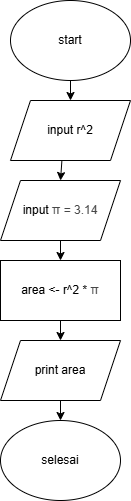

The diagram above was exported from draw.io. Its source (the exported page's mxGraphModel, read from the mxfile embedded in the PNG):
<mxGraphModel dx="774" dy="417" grid="1" gridSize="10" guides="1" tooltips="1" connect="1" arrows="1" fold="1" page="1" pageScale="1" pageWidth="850" pageHeight="1100" math="0" shadow="0">
  <root>
    <mxCell id="0" />
    <mxCell id="1" parent="0" />
    <mxCell id="vwg9SKhOfe7iJ4PKKRhQ-1" parent="1" style="ellipse;whiteSpace=wrap;html=1;" value="start" vertex="1">
      <mxGeometry height="80" width="120" x="340" y="180" as="geometry" />
    </mxCell>
    <mxCell id="pcCuRXg07Nz7ZncSkhgv-1" parent="1" style="shape=parallelogram;perimeter=parallelogramPerimeter;whiteSpace=wrap;html=1;fixedSize=1;" value="input r^2" vertex="1">
      <mxGeometry height="60" width="120" x="340" y="280" as="geometry" />
    </mxCell>
    <mxCell id="pcCuRXg07Nz7ZncSkhgv-2" parent="1" style="shape=parallelogram;perimeter=parallelogramPerimeter;whiteSpace=wrap;html=1;fixedSize=1;" value="&lt;font face=&quot;Helvetica&quot; style=&quot;font-size: 12px;&quot;&gt;input&amp;nbsp;&lt;span style=&quot;color: rgb(71, 71, 71); text-align: start; background-color: rgb(255, 255, 255);&quot;&gt;π = 3.14&lt;/span&gt;&lt;/font&gt;" vertex="1">
      <mxGeometry height="60" width="120" x="330" y="360" as="geometry" />
    </mxCell>
    <mxCell id="bND09qvCSK_O3ndomBli-1" parent="1" style="rounded=0;whiteSpace=wrap;html=1;" value="area &amp;lt;- r^2 *&amp;nbsp;&lt;span style=&quot;color: rgb(71, 71, 71); text-align: start; background-color: rgb(255, 255, 255);&quot;&gt;&lt;font face=&quot;Helvetica&quot; style=&quot;font-size: 12px;&quot;&gt;π&lt;/font&gt;&lt;/span&gt;" vertex="1">
      <mxGeometry height="60" width="120" x="330" y="440" as="geometry" />
    </mxCell>
    <mxCell id="bND09qvCSK_O3ndomBli-2" parent="1" style="shape=parallelogram;perimeter=parallelogramPerimeter;whiteSpace=wrap;html=1;fixedSize=1;" value="print area" vertex="1">
      <mxGeometry height="60" width="120" x="330" y="520" as="geometry" />
    </mxCell>
    <mxCell id="bND09qvCSK_O3ndomBli-3" parent="1" style="ellipse;whiteSpace=wrap;html=1;" value="selesai" vertex="1">
      <mxGeometry height="80" width="120" x="330" y="600" as="geometry" />
    </mxCell>
    <mxCell id="bND09qvCSK_O3ndomBli-8" edge="1" parent="1" source="vwg9SKhOfe7iJ4PKKRhQ-1" style="endArrow=classic;html=1;rounded=0;exitX=0.5;exitY=1;exitDx=0;exitDy=0;entryX=0.5;entryY=0;entryDx=0;entryDy=0;" target="pcCuRXg07Nz7ZncSkhgv-1" value="">
      <mxGeometry height="50" relative="1" width="50" as="geometry">
        <mxPoint x="370" y="360" as="sourcePoint" />
        <mxPoint x="420" y="310" as="targetPoint" />
      </mxGeometry>
    </mxCell>
    <mxCell id="bND09qvCSK_O3ndomBli-11" edge="1" parent="1" source="pcCuRXg07Nz7ZncSkhgv-1" style="endArrow=classic;html=1;rounded=0;exitX=0.428;exitY=1.011;exitDx=0;exitDy=0;exitPerimeter=0;entryX=0.5;entryY=0;entryDx=0;entryDy=0;" target="pcCuRXg07Nz7ZncSkhgv-2" value="">
      <mxGeometry height="50" relative="1" width="50" as="geometry">
        <mxPoint x="370" y="360" as="sourcePoint" />
        <mxPoint x="420" y="310" as="targetPoint" />
      </mxGeometry>
    </mxCell>
    <mxCell id="bND09qvCSK_O3ndomBli-12" edge="1" parent="1" source="pcCuRXg07Nz7ZncSkhgv-2" style="endArrow=classic;html=1;rounded=0;exitX=0.5;exitY=1;exitDx=0;exitDy=0;entryX=0.5;entryY=0;entryDx=0;entryDy=0;" target="bND09qvCSK_O3ndomBli-1" value="">
      <mxGeometry height="50" relative="1" width="50" as="geometry">
        <mxPoint x="370" y="420" as="sourcePoint" />
        <mxPoint x="420" y="370" as="targetPoint" />
      </mxGeometry>
    </mxCell>
    <mxCell id="bND09qvCSK_O3ndomBli-13" edge="1" parent="1" source="bND09qvCSK_O3ndomBli-1" style="endArrow=classic;html=1;rounded=0;exitX=0.5;exitY=1;exitDx=0;exitDy=0;entryX=0.5;entryY=0;entryDx=0;entryDy=0;" target="bND09qvCSK_O3ndomBli-2" value="">
      <mxGeometry height="50" relative="1" width="50" as="geometry">
        <mxPoint x="370" y="520" as="sourcePoint" />
        <mxPoint x="420" y="470" as="targetPoint" />
      </mxGeometry>
    </mxCell>
    <mxCell id="bND09qvCSK_O3ndomBli-14" edge="1" parent="1" source="bND09qvCSK_O3ndomBli-2" style="endArrow=classic;html=1;rounded=0;exitX=0.5;exitY=1;exitDx=0;exitDy=0;entryX=0.5;entryY=0;entryDx=0;entryDy=0;" target="bND09qvCSK_O3ndomBli-3" value="">
      <mxGeometry height="50" relative="1" width="50" as="geometry">
        <mxPoint x="370" y="520" as="sourcePoint" />
        <mxPoint x="420" y="470" as="targetPoint" />
      </mxGeometry>
    </mxCell>
  </root>
</mxGraphModel>